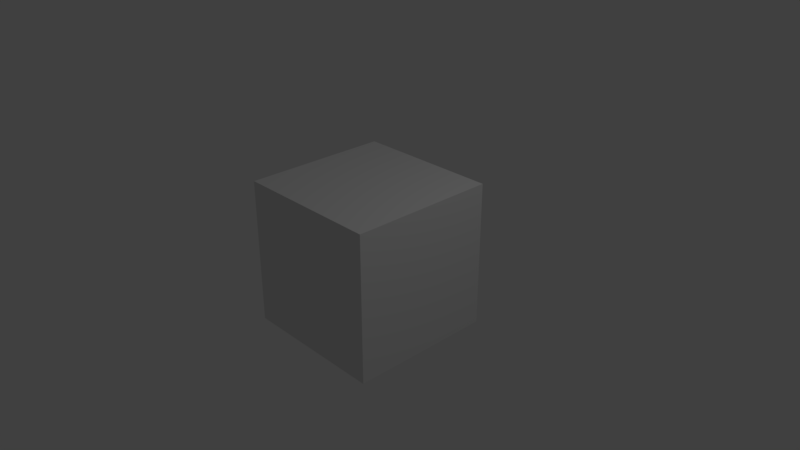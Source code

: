 # Source: prop_tv_01.blend  (saved by Blender 2.78.0; exported with 4.5.12 LTS)
import bpy
from mathutils import Matrix  # noqa: F401  (used for matrix-valued properties, if any)

bpy.ops.wm.read_factory_settings(use_empty=True)
scene = bpy.context.scene
scene.name = 'Scene'

# ---- collections
col_collection_1 = bpy.data.collections.new('Collection 1'); scene.collection.children.link(col_collection_1)

# ---- materials (node trees are filled in below, after node groups)
mat_material = bpy.data.materials.new('Material')
mat_material.alpha_threshold = 0.0
mat_material.use_transparent_shadow = False
mat_material.roughness = 0.5
mat_material.line_color = (0.0, 0.0, 0.0, 1.0)

# ---- material node trees

# ---- world
world_world = bpy.data.worlds.new('World'); scene.world = world_world
world_world.color = (0.05088, 0.05088, 0.05088)
world_world.use_sun_shadow = False
world_world.sun_shadow_jitter_overblur = 0.0
world_world.cycles.sampling_method = 'MANUAL'

# ---- cameras
cam_camera = bpy.data.cameras.new('Camera')
cam_camera.clip_end = 100.0
cam_camera.lens = 35.0
cam_camera.sensor_width = 32.0
cam_camera.sensor_height = 18.0
cam_camera.ortho_scale = 7.314
cam_camera.dof.focus_distance = 0.0
cam_camera.dof.aperture_fstop = 128.0

# ---- lights
light_lamp = bpy.data.lights.new('Lamp', 'POINT')
light_lamp.transmission_factor = 0.0
light_lamp.cutoff_distance = 30.0
light_lamp.energy = 100.0
light_lamp.shadow_buffer_clip_start = 1.001
light_lamp.shadow_soft_size = 0.1
light_lamp.shadow_maximum_resolution = 0.006
light_lamp.use_absolute_resolution = True

# ---- meshes
me_cube = bpy.data.meshes.new('Cube')
me_cube.from_pydata([(1.0, 1.0, -1.0), (1.0, -1.0, -1.0), (-1.0, -1.0, -1.0), (-1.0, 1.0, -1.0), (1.0, 1.0, 1.0), (1.0, -1.0, 1.0), (-1.0, -1.0, 1.0), (-1.0, 1.0, 1.0)], [], [(0, 1, 2, 3), (4, 7, 6, 5), (0, 4, 5, 1), (1, 5, 6, 2), (2, 6, 7, 3), (4, 0, 3, 7)])
me_cube.materials.append(mat_material)
me_cube.use_remesh_preserve_volume = False
me_cube.use_remesh_preserve_attributes = False
me_cube.use_mirror_vertex_groups = False
me_cube.update()

# ---- objects
ob_cube = bpy.data.objects.new('Cube', me_cube)
ob_lamp = bpy.data.objects.new('Lamp', light_lamp)
ob_camera = bpy.data.objects.new('Camera', cam_camera)

# ---- transforms, parenting, visibility, modifiers, constraints
ob_cube.location = (0.0, 0.0, 0.0)
ob_cube.lock_rotations_4d = False
ob_cube.empty_display_type = 'ARROWS'
ob_cube.lineart.crease_threshold = 0.0
ob_lamp.location = (4.076, 1.005, 5.904)
ob_lamp.rotation_euler = (0.6503, 0.05522, 1.866)
ob_lamp.lock_rotations_4d = False
ob_lamp.empty_display_type = 'ARROWS'
ob_lamp.color = (0.0, 0.0, 0.0, 0.0)
ob_lamp.hide_viewport = True
ob_lamp.lineart.crease_threshold = 0.0
ob_camera.location = (7.481, -6.508, 5.344)
ob_camera.rotation_euler = (1.109, 0.0, 0.8149)
ob_camera.lock_rotations_4d = False
ob_camera.empty_display_type = 'ARROWS'
ob_camera.color = (0.0, 0.0, 0.0, 0.0)
ob_camera.hide_viewport = True
ob_camera.display_type = 'WIRE'
ob_camera.lineart.crease_threshold = 0.0

# ---- collection membership
col_collection_1.objects.link(ob_cube)
col_collection_1.objects.link(ob_lamp)
col_collection_1.objects.link(ob_camera)

# ---- scene / render settings (as saved in the file)
scene.camera = ob_camera
scene.frame_start = 1; scene.frame_end = 250; scene.frame_set(1)
scene.render.engine = 'BLENDER_EEVEE_NEXT'
scene.render.resolution_percentage = 50
scene.render.dither_intensity = 0.0
scene.cycles.use_denoising = False
scene.cycles.samples = 128
scene.cycles.sampling_pattern = 'TABULATED_SOBOL'
scene.cycles.light_sampling_threshold = 0.0
scene.cycles.use_adaptive_sampling = False
scene.cycles.use_light_tree = False
scene.cycles.blur_glossy = 0.0
scene.cycles.sample_clamp_indirect = 0.0
scene.view_settings.view_transform = 'Standard'
bpy.context.view_layer.update()
